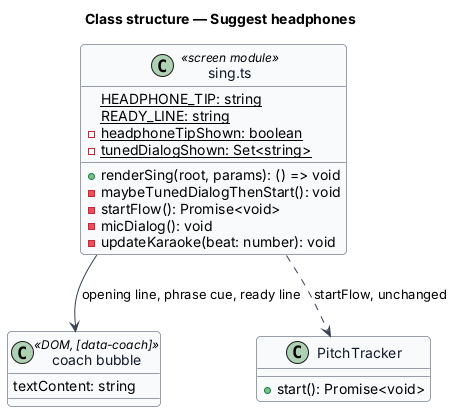

The diagram above was rendered by PlantUML. Its source (embedded in the PNG):
@startuml
' --- shared skin header ---
skinparam backgroundColor #FFFFFF
skinparam shadowing false
skinparam roundcorner 8
skinparam defaultFontName Arial
skinparam ArrowColor #344054
skinparam class {
  BorderColor #344054
  FontColor #101828
  BackgroundColor #F9FAFB
}
' --------------------------
title Class structure — Suggest headphones

class "sing.ts" as SingMod <<screen module>> {
  {static} HEADPHONE_TIP: string
  {static} READY_LINE: string
  {static} -headphoneTipShown: boolean
  {static} -tunedDialogShown: Set<string>
  +renderSing(root, params): () => void
  -maybeTunedDialogThenStart(): void
  -startFlow(): Promise<void>
  -micDialog(): void
  -updateKaraoke(beat: number): void
}

class "coach bubble" as Bubble <<DOM, [data-coach]>> {
  textContent: string
}

class PitchTracker {
  +start(): Promise<void>
}

SingMod --> Bubble : opening line, phrase cue, ready line
SingMod ..> PitchTracker : startFlow, unchanged
@enduml